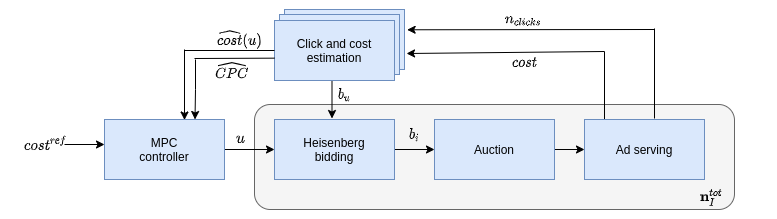

The diagram above was exported from draw.io. Its source (the exported page's mxGraphModel, read from the mxfile embedded in the PNG):
<mxGraphModel dx="1355" dy="806" grid="1" gridSize="10" guides="1" tooltips="1" connect="1" arrows="1" fold="1" page="1" pageScale="1" pageWidth="827" pageHeight="1169" math="1" shadow="0">
  <root>
    <mxCell id="0" />
    <mxCell id="1" parent="0" />
    <mxCell id="rPMUytWEur2bPBKZu5wC-47" value="" style="rounded=1;whiteSpace=wrap;html=1;fillColor=#f5f5f5;strokeColor=#666666;fontColor=#333333;" vertex="1" parent="1">
      <mxGeometry x="280" y="275" width="480" height="105" as="geometry" />
    </mxCell>
    <mxCell id="rPMUytWEur2bPBKZu5wC-58" value="" style="edgeStyle=orthogonalEdgeStyle;rounded=0;orthogonalLoop=1;jettySize=auto;html=1;" edge="1" parent="1">
      <mxGeometry relative="1" as="geometry">
        <mxPoint x="357.5" y="234" as="sourcePoint" />
        <mxPoint x="357.5" y="289.0000000000001" as="targetPoint" />
      </mxGeometry>
    </mxCell>
    <mxCell id="rPMUytWEur2bPBKZu5wC-50" value="" style="edgeStyle=orthogonalEdgeStyle;rounded=0;orthogonalLoop=1;jettySize=auto;html=1;" edge="1" parent="1">
      <mxGeometry relative="1" as="geometry">
        <mxPoint x="221" y="230" as="sourcePoint" />
        <mxPoint x="220.5" y="290" as="targetPoint" />
        <Array as="points">
          <mxPoint x="221" y="260" />
          <mxPoint x="221" y="260" />
        </Array>
      </mxGeometry>
    </mxCell>
    <mxCell id="rPMUytWEur2bPBKZu5wC-19" value="" style="edgeStyle=orthogonalEdgeStyle;rounded=0;orthogonalLoop=1;jettySize=auto;html=1;" edge="1" parent="1">
      <mxGeometry relative="1" as="geometry">
        <mxPoint x="210" y="220" as="sourcePoint" />
        <mxPoint x="210" y="290.5" as="targetPoint" />
        <Array as="points">
          <mxPoint x="210" y="269.5" />
          <mxPoint x="210" y="269.5" />
        </Array>
      </mxGeometry>
    </mxCell>
    <mxCell id="rPMUytWEur2bPBKZu5wC-16" value="" style="rounded=0;whiteSpace=wrap;html=1;fillColor=#dae8fc;strokeColor=#6c8ebf;" vertex="1" parent="1">
      <mxGeometry x="310" y="180" width="120" height="60" as="geometry" />
    </mxCell>
    <mxCell id="rPMUytWEur2bPBKZu5wC-15" value="" style="rounded=0;whiteSpace=wrap;html=1;fillColor=#dae8fc;strokeColor=#6c8ebf;" vertex="1" parent="1">
      <mxGeometry x="305" y="185" width="120" height="60" as="geometry" />
    </mxCell>
    <mxCell id="rPMUytWEur2bPBKZu5wC-11" value="" style="edgeStyle=orthogonalEdgeStyle;rounded=0;orthogonalLoop=1;jettySize=auto;html=1;" edge="1" parent="1" source="rPMUytWEur2bPBKZu5wC-1" target="rPMUytWEur2bPBKZu5wC-4">
      <mxGeometry relative="1" as="geometry" />
    </mxCell>
    <mxCell id="rPMUytWEur2bPBKZu5wC-1" value="MPC&lt;br&gt;controller" style="rounded=0;whiteSpace=wrap;html=1;fillColor=#dae8fc;strokeColor=#6c8ebf;" vertex="1" parent="1">
      <mxGeometry x="130" y="290" width="120" height="60" as="geometry" />
    </mxCell>
    <mxCell id="rPMUytWEur2bPBKZu5wC-3" value="$$u$$" style="text;html=1;align=center;verticalAlign=middle;resizable=0;points=[];autosize=1;" vertex="1" parent="1">
      <mxGeometry x="241" y="299" width="50" height="20" as="geometry" />
    </mxCell>
    <mxCell id="rPMUytWEur2bPBKZu5wC-8" value="" style="edgeStyle=orthogonalEdgeStyle;rounded=0;orthogonalLoop=1;jettySize=auto;html=1;" edge="1" parent="1" source="rPMUytWEur2bPBKZu5wC-4" target="rPMUytWEur2bPBKZu5wC-7">
      <mxGeometry relative="1" as="geometry" />
    </mxCell>
    <mxCell id="rPMUytWEur2bPBKZu5wC-4" value="Heisenberg&lt;br&gt;bidding" style="rounded=0;whiteSpace=wrap;html=1;fillColor=#dae8fc;strokeColor=#6c8ebf;" vertex="1" parent="1">
      <mxGeometry x="300" y="290" width="120" height="60" as="geometry" />
    </mxCell>
    <mxCell id="rPMUytWEur2bPBKZu5wC-12" value="Click and cost&lt;br&gt;estimation" style="rounded=0;whiteSpace=wrap;html=1;fillColor=#dae8fc;strokeColor=#6c8ebf;" vertex="1" parent="1">
      <mxGeometry x="300" y="191" width="120" height="60" as="geometry" />
    </mxCell>
    <mxCell id="rPMUytWEur2bPBKZu5wC-28" value="" style="edgeStyle=orthogonalEdgeStyle;rounded=0;orthogonalLoop=1;jettySize=auto;html=1;" edge="1" parent="1" source="rPMUytWEur2bPBKZu5wC-7" target="rPMUytWEur2bPBKZu5wC-27">
      <mxGeometry relative="1" as="geometry" />
    </mxCell>
    <mxCell id="rPMUytWEur2bPBKZu5wC-7" value="Auction" style="rounded=0;whiteSpace=wrap;html=1;fillColor=#dae8fc;strokeColor=#6c8ebf;" vertex="1" parent="1">
      <mxGeometry x="460" y="290" width="120" height="60" as="geometry" />
    </mxCell>
    <mxCell id="rPMUytWEur2bPBKZu5wC-9" value="$$b_i$$" style="text;html=1;align=center;verticalAlign=middle;resizable=0;points=[];autosize=1;" vertex="1" parent="1">
      <mxGeometry x="410" y="295" width="60" height="20" as="geometry" />
    </mxCell>
    <mxCell id="rPMUytWEur2bPBKZu5wC-32" value="" style="endArrow=classic;html=1;entryX=1.017;entryY=0.9;entryDx=0;entryDy=0;entryPerimeter=0;" edge="1" parent="1">
      <mxGeometry width="50" height="50" relative="1" as="geometry">
        <mxPoint x="630" y="222" as="sourcePoint" />
        <mxPoint x="432.03999999999996" y="224" as="targetPoint" />
      </mxGeometry>
    </mxCell>
    <mxCell id="rPMUytWEur2bPBKZu5wC-33" value="" style="endArrow=none;html=1;" edge="1" parent="1">
      <mxGeometry width="50" height="50" relative="1" as="geometry">
        <mxPoint x="630" y="291" as="sourcePoint" />
        <mxPoint x="630" y="222" as="targetPoint" />
      </mxGeometry>
    </mxCell>
    <mxCell id="rPMUytWEur2bPBKZu5wC-34" value="" style="endArrow=none;html=1;" edge="1" parent="1">
      <mxGeometry width="50" height="50" relative="1" as="geometry">
        <mxPoint x="680" y="289" as="sourcePoint" />
        <mxPoint x="680" y="199" as="targetPoint" />
      </mxGeometry>
    </mxCell>
    <mxCell id="rPMUytWEur2bPBKZu5wC-27" value="Ad serving" style="rounded=0;whiteSpace=wrap;html=1;fillColor=#dae8fc;strokeColor=#6c8ebf;" vertex="1" parent="1">
      <mxGeometry x="610" y="290" width="120" height="60" as="geometry" />
    </mxCell>
    <mxCell id="rPMUytWEur2bPBKZu5wC-37" value="$$cost$$" style="text;html=1;align=center;verticalAlign=middle;resizable=0;points=[];autosize=1;" vertex="1" parent="1">
      <mxGeometry x="520" y="223" width="60" height="20" as="geometry" />
    </mxCell>
    <mxCell id="rPMUytWEur2bPBKZu5wC-38" value="$$n_{clicks}$$" style="text;html=1;align=center;verticalAlign=middle;resizable=0;points=[];autosize=1;" vertex="1" parent="1">
      <mxGeometry x="504" y="180" width="90" height="20" as="geometry" />
    </mxCell>
    <mxCell id="rPMUytWEur2bPBKZu5wC-44" value="$$cost^{ref}$$" style="text;html=1;align=center;verticalAlign=middle;resizable=0;points=[];autosize=1;" vertex="1" parent="1">
      <mxGeometry x="26" y="304" width="90" height="20" as="geometry" />
    </mxCell>
    <mxCell id="rPMUytWEur2bPBKZu5wC-45" value="" style="endArrow=classic;html=1;" edge="1" parent="1">
      <mxGeometry width="50" height="50" relative="1" as="geometry">
        <mxPoint x="90" y="315" as="sourcePoint" />
        <mxPoint x="130" y="315" as="targetPoint" />
      </mxGeometry>
    </mxCell>
    <mxCell id="rPMUytWEur2bPBKZu5wC-48" value="$$\mathbf{n}_I^{tot}$$" style="text;html=1;align=center;verticalAlign=middle;resizable=0;points=[];autosize=1;" vertex="1" parent="1">
      <mxGeometry x="672" y="358" width="130" height="20" as="geometry" />
    </mxCell>
    <mxCell id="rPMUytWEur2bPBKZu5wC-57" value="$$b_u$$" style="text;html=1;align=center;verticalAlign=middle;resizable=0;points=[];autosize=1;" vertex="1" parent="1">
      <mxGeometry x="340" y="255" width="60" height="20" as="geometry" />
    </mxCell>
    <mxCell id="rPMUytWEur2bPBKZu5wC-59" value="" style="endArrow=none;html=1;" edge="1" parent="1">
      <mxGeometry width="50" height="50" relative="1" as="geometry">
        <mxPoint x="220" y="229" as="sourcePoint" />
        <mxPoint x="300" y="228.66" as="targetPoint" />
      </mxGeometry>
    </mxCell>
    <mxCell id="rPMUytWEur2bPBKZu5wC-60" value="$$\widehat{CPC}$$" style="text;html=1;align=center;verticalAlign=middle;resizable=0;points=[];autosize=1;" vertex="1" parent="1">
      <mxGeometry x="197" y="231" width="120" height="20" as="geometry" />
    </mxCell>
    <mxCell id="rPMUytWEur2bPBKZu5wC-61" value="$$\widehat{cost}(u)$$" style="text;html=1;align=center;verticalAlign=middle;resizable=0;points=[];autosize=1;" vertex="1" parent="1">
      <mxGeometry x="200" y="200" width="130" height="20" as="geometry" />
    </mxCell>
    <mxCell id="rPMUytWEur2bPBKZu5wC-62" value="" style="endArrow=none;html=1;entryX=0;entryY=0;entryDx=0;entryDy=0;" edge="1" parent="1">
      <mxGeometry width="50" height="50" relative="1" as="geometry">
        <mxPoint x="210" y="221" as="sourcePoint" />
        <mxPoint x="300" y="220.9999999999999" as="targetPoint" />
      </mxGeometry>
    </mxCell>
    <mxCell id="rPMUytWEur2bPBKZu5wC-63" value="" style="endArrow=classic;html=1;entryX=1.022;entryY=0.338;entryDx=0;entryDy=0;entryPerimeter=0;" edge="1" parent="1" target="rPMUytWEur2bPBKZu5wC-16">
      <mxGeometry width="50" height="50" relative="1" as="geometry">
        <mxPoint x="680" y="200" as="sourcePoint" />
        <mxPoint x="722" y="150" as="targetPoint" />
      </mxGeometry>
    </mxCell>
  </root>
</mxGraphModel>